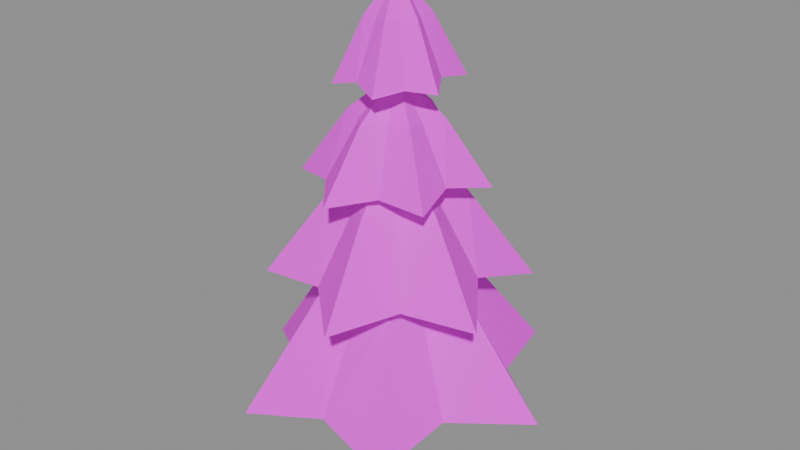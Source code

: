 # Source: SM_Tree_Pine_D.blend  (saved by Blender 5.2.45; exported with 4.5.12 LTS)
import bpy
from mathutils import Matrix  # noqa: F401  (used for matrix-valued properties, if any)

bpy.ops.wm.read_factory_settings(use_empty=True)
scene = bpy.context.scene
scene.name = 'SM_Tree_Pine_D'

# ---- collections
col_sm_tree_pine_d = bpy.data.collections.new('SM_Tree_Pine_D'); scene.collection.children.link(col_sm_tree_pine_d)

# ---- images (referenced by path relative to the original .blend; pixels are not part of the script)
import os
ASSET_DIR = os.environ.get("B2B_ASSET_DIR", "")  # directory of the original .blend (textures are referenced by path, not embedded)
HERE = os.path.dirname(os.path.abspath(__file__))  # packed textures are extracted next to this script under _unpacked/

def load_image(name, relpath, width, height, colorspace="sRGB"):
    """Load a texture the original file referenced (path relative to the .blend, or extracted next to this script)."""
    p = next((c for c in (os.path.join(HERE, relpath), os.path.join(ASSET_DIR, relpath)) if relpath and os.path.exists(c)), "")
    if p:
        img = bpy.data.images.load(p, check_existing=True)
        img.name = name
    else:  # same state as the original file: an image datablock whose file is absent (Cycles renders it pink)
        img = bpy.data.images.new(name, width, height)
        img.source = "FILE"
        img.filepath = "//" + (relpath or name)
    img.colorspace_settings.name = colorspace
    return img
img_t_palette = load_image('T_Palette', 'T_Palette.png', 1024, 1024, 'sRGB')

# ---- materials (node trees are filled in below, after node groups)
mat_m_palette = bpy.data.materials.new('M_Palette')

# ---- material node trees
mat_m_palette.use_nodes = True; mat_m_palette.node_tree.nodes.clear()
_N = mat_m_palette.node_tree.nodes; _L = mat_m_palette.node_tree.links
n0 = _N.new('ShaderNodeOutputMaterial'); n0.name = 'Material Output'; n0.location = (0, 0)
n1 = _N.new('ShaderNodeBsdfPrincipled'); n1.name = 'Principled BSDF'; n1.location = (0, 0)
n1.inputs[2].default_value = 1.0
n1.inputs[10].default_value = 0.005
n2 = _N.new('ShaderNodeTexImage'); n2.name = 'Image Texture'; n2.location = (0, 0)
n2.image = img_t_palette
n2.interpolation = 'Closest'
_L.new(n2.outputs[0], n1.inputs[0])
_L.new(n1.outputs[0], n0.inputs[0])
n0.is_active_output = True

# ---- meshes
me_sm_tree_pine_d = bpy.data.meshes.new('SM_Tree_Pine_D')
me_sm_tree_pine_d.from_pydata([(0.1415, 0.00361, 0.002709), (0.0821, 0.1245, -0.004352), (-0.07008, 0.1314, -0.003511), (-0.1452, -0.001841, 0.004945), (-0.08105, -0.1335, 0.007154), (0.07172, -0.1329, 0.005422), (0.1117, -0.004624, 0.3507), (0.05716, 0.09084, 0.352), (-0.05998, 0.09311, 0.3445), (-0.1139, 0.00631, 0.3487), (-0.04853, -0.09607, 0.3514), (0.05992, -0.0928, 0.3449), (0.06671, 0.001059, 1.647), (0.02979, 0.06013, 1.65), (-0.03542, 0.05678, 1.648), (-0.06364, 3.803e-06, 1.647), (-0.03048, -0.06041, 1.648), (0.02926, -0.05525, 1.647), (0.02759, -0.001343, 2.7), (0.01436, 0.02393, 2.7), (-0.0138, 0.02361, 2.7), (-0.02884, -8.409e-05, 2.699), (-0.01254, -0.02237, 2.699), (0.01257, -0.02314, 2.7), (1.01, 0.06069, 0.4944), (0.5049, 0.03034, 1.138), (0.5695, 0.3761, 0.5247), (0.2848, 0.188, 1.138), (0.4445, 0.8891, 0.4939), (0.2222, 0.4446, 1.138), (-0.04007, 0.6668, 0.5202), (-0.02004, 0.3334, 1.138), (-0.5205, 0.7882, 0.4628), (-0.2602, 0.3941, 1.138), (-0.6142, 0.3071, 0.5156), (-0.3071, 0.1535, 1.138), (-0.9687, -0.05821, 0.4035), (-0.4843, -0.02911, 1.138), (-0.5611, -0.3705, 0.5883), (-0.2806, -0.1853, 1.138), (-0.4454, -0.891, 0.4283), (-0.2227, -0.4455, 1.138), (0.04374, -0.7279, 0.5258), (0.02187, -0.3639, 1.138), (0.525, -0.795, 0.4035), (0.2625, -0.3975, 1.138), (0.5879, -0.2939, 0.5099), (0.294, -0.147, 1.138), (0.0, 0.0, 1.55), (0.0, 0.0, 0.78), (0.615, 0.5423, 1.152), (0.3075, 0.2711, 1.716), (0.1686, 0.5012, 1.251), (0.08431, 0.2506, 1.716), (-0.163, 0.8082, 1.154), (-0.08152, 0.4041, 1.716), (-0.3743, 0.4244, 1.232), (-0.1871, 0.2122, 1.716), (-0.7466, 0.2512, 1.179), (-0.3733, 0.1256, 1.716), (-0.5675, -0.1145, 1.263), (-0.2838, -0.05725, 1.716), (-0.5867, -0.5174, 1.198), (-0.2934, -0.2587, 1.716), (-0.1713, -0.5093, 1.233), (-0.08567, -0.2547, 1.716), (0.1639, -0.8125, 1.175), (0.08196, -0.4063, 1.716), (0.3748, -0.4251, 1.228), (0.1874, -0.2125, 1.716), (0.7812, -0.2628, 1.18), (0.3906, -0.1314, 1.716), (0.5183, 0.1046, 1.277), (0.2592, 0.05229, 1.716), (0.0, 0.0, 2.044), (0.0, 0.0, 1.433), (0.05513, 0.5629, 1.782), (0.02757, 0.2815, 2.199), (-0.1584, 0.3491, 1.831), (-0.0792, 0.1745, 2.199), (-0.4818, 0.3449, 1.774), (-0.2409, 0.1724, 2.199), (-0.3898, 0.03817, 1.845), (-0.1949, 0.01909, 2.199), (-0.5293, -0.2402, 1.788), (-0.2647, -0.1201, 2.199), (-0.2443, -0.3413, 1.834), (-0.1221, -0.1707, 2.199), (-0.05535, -0.5651, 1.791), (-0.02768, -0.2826, 2.199), (0.159, -0.3503, 1.832), (0.07948, -0.1752, 2.199), (0.448, -0.3206, 1.809), (0.224, -0.1603, 2.199), (0.3838, -0.03759, 1.858), (0.1919, -0.01879, 2.199), (0.5069, 0.23, 1.804), (0.2535, 0.115, 2.199), (0.2403, 0.3357, 1.84), (0.1202, 0.1679, 2.199), (0.0, 0.0, 2.441), (0.0, 0.0, 1.989), (-0.3736, 0.07971, 2.39), (-0.1868, 0.03986, 2.77), (-0.2343, -0.07594, 2.419), (-0.1172, -0.03797, 2.77), (-0.2429, -0.2694, 2.387), (-0.1215, -0.1347, 2.77), (-0.05779, -0.2709, 2.436), (-0.0289, -0.1354, 2.77), (0.1087, -0.3355, 2.395), (0.05436, -0.1677, 2.77), (0.2057, -0.1855, 2.424), (0.1029, -0.09276, 2.77), (0.3466, -0.07394, 2.402), (0.1733, -0.03697, 2.77), (0.2468, 0.07999, 2.44), (0.1234, 0.04, 2.77), (0.2631, 0.2917, 2.4), (0.1315, 0.1459, 2.77), (0.05778, 0.2708, 2.406), (0.02889, 0.1354, 2.77), (-0.1199, 0.3699, 2.381), (-0.05994, 0.1849, 2.77), (-0.1852, 0.167, 2.418), (-0.09261, 0.08351, 2.77), (0.0, 0.0, 3.0), (0.0, 0.0, 2.572)], [], [(0, 7, 6), (1, 8, 7), (3, 8, 2), (4, 9, 3), (4, 11, 10), (0, 11, 5), (7, 12, 6), (7, 14, 13), (9, 14, 8), (10, 15, 9), (10, 17, 16), (6, 17, 11), (13, 18, 12), (13, 20, 19), (14, 21, 20), (15, 22, 21), (17, 22, 16), (17, 18, 23), (2, 1, 0), (22, 23, 19), (25, 27, 48), (26, 25, 24), (26, 24, 49), (27, 29, 48), (26, 29, 27), (28, 26, 49), (29, 31, 48), (30, 29, 28), (30, 28, 49), (31, 33, 48), (30, 33, 31), (32, 30, 49), (33, 35, 48), (34, 33, 32), (34, 32, 49), (35, 37, 48), (34, 37, 35), (36, 34, 49), (37, 39, 48), (38, 37, 36), (38, 36, 49), (39, 41, 48), (38, 41, 39), (40, 38, 49), (41, 43, 48), (42, 41, 40), (42, 40, 49), (43, 45, 48), (42, 45, 43), (44, 42, 49), (45, 47, 48), (46, 45, 44), (46, 44, 49), (47, 25, 48), (46, 25, 47), (24, 46, 49), (51, 53, 74), (52, 51, 50), (52, 50, 75), (53, 55, 74), (52, 55, 53), (54, 52, 75), (55, 57, 74), (56, 55, 54), (56, 54, 75), (57, 59, 74), (56, 59, 57), (58, 56, 75), (59, 61, 74), (60, 59, 58), (60, 58, 75), (61, 63, 74), (60, 63, 61), (62, 60, 75), (63, 65, 74), (64, 63, 62), (64, 62, 75), (65, 67, 74), (64, 67, 65), (66, 64, 75), (67, 69, 74), (68, 67, 66), (68, 66, 75), (69, 71, 74), (68, 71, 69), (70, 68, 75), (71, 73, 74), (72, 71, 70), (72, 70, 75), (73, 51, 74), (72, 51, 73), (50, 72, 75), (77, 79, 100), (78, 77, 76), (78, 76, 101), (79, 81, 100), (78, 81, 79), (80, 78, 101), (81, 83, 100), (82, 81, 80), (82, 80, 101), (83, 85, 100), (82, 85, 83), (84, 82, 101), (85, 87, 100), (86, 85, 84), (86, 84, 101), (87, 89, 100), (86, 89, 87), (88, 86, 101), (89, 91, 100), (90, 89, 88), (90, 88, 101), (91, 93, 100), (90, 93, 91), (92, 90, 101), (93, 95, 100), (94, 93, 92), (94, 92, 101), (95, 97, 100), (94, 97, 95), (96, 94, 101), (97, 99, 100), (98, 97, 96), (98, 96, 101), (99, 77, 100), (98, 77, 99), (76, 98, 101), (103, 105, 126), (104, 103, 102), (104, 102, 127), (105, 107, 126), (104, 107, 105), (106, 104, 127), (107, 109, 126), (108, 107, 106), (108, 106, 127), (109, 111, 126), (108, 111, 109), (110, 108, 127), (111, 113, 126), (112, 111, 110), (112, 110, 127), (113, 115, 126), (112, 115, 113), (114, 112, 127), (115, 117, 126), (116, 115, 114), (116, 114, 127), (117, 119, 126), (116, 119, 117), (118, 116, 127), (119, 121, 126), (120, 119, 118), (120, 118, 127), (121, 123, 126), (120, 123, 121), (122, 120, 127), (123, 125, 126), (124, 123, 122), (124, 122, 127), (125, 103, 126), (124, 103, 125), (102, 124, 127), (0, 1, 7), (1, 2, 8), (3, 9, 8), (4, 10, 9), (4, 5, 11), (0, 6, 11), (7, 13, 12), (7, 8, 14), (9, 15, 14), (10, 16, 15), (10, 11, 17), (6, 12, 17), (13, 19, 18), (13, 14, 20), (14, 15, 21), (15, 16, 22), (17, 23, 22), (17, 12, 18), (0, 5, 3), (5, 4, 3), (3, 2, 0), (23, 18, 19), (19, 20, 22), (20, 21, 22), (26, 27, 25), (26, 28, 29), (30, 31, 29), (30, 32, 33), (34, 35, 33), (34, 36, 37), (38, 39, 37), (38, 40, 41), (42, 43, 41), (42, 44, 45), (46, 47, 45), (46, 24, 25), (52, 53, 51), (52, 54, 55), (56, 57, 55), (56, 58, 59), (60, 61, 59), (60, 62, 63), (64, 65, 63), (64, 66, 67), (68, 69, 67), (68, 70, 71), (72, 73, 71), (72, 50, 51), (78, 79, 77), (78, 80, 81), (82, 83, 81), (82, 84, 85), (86, 87, 85), (86, 88, 89), (90, 91, 89), (90, 92, 93), (94, 95, 93), (94, 96, 97), (98, 99, 97), (98, 76, 77), (104, 105, 103), (104, 106, 107), (108, 109, 107), (108, 110, 111), (112, 113, 111), (112, 114, 115), (116, 117, 115), (116, 118, 119), (120, 121, 119), (120, 122, 123), (124, 125, 123), (124, 102, 103)])
_uv = me_sm_tree_pine_d.uv_layers.new(name='UVMap')
_uv.uv.foreach_set('vector', [0.09375, 0.9062, 0.09375, 0.9062, 0.09375, 0.9062, 0.09375, 0.9062, 0.09375, 0.9062, 0.09375, 0.9062, 0.09375, 0.9062, 0.09375, 0.9062, 0.09375, 0.9062, 0.09375, 0.9062, 0.09375, 0.9062, 0.09375, 0.9062, 0.09375, 0.9062, 0.09375, 0.9062, 0.09375, 0.9062, 0.09375, 0.9062, 0.09375, 0.9062, 0.09375, 0.9062, 0.09375, 0.9062, 0.09375, 0.9062, 0.09375, 0.9062, 0.09375, 0.9062, 0.09375, 0.9062, 0.09375, 0.9062, 0.09375, 0.9062, 0.09375, 0.9062, 0.09375, 0.9062, 0.09375, 0.9062, 0.09375, 0.9062, 0.09375, 0.9062, 0.09375, 0.9062, 0.09375, 0.9062, 0.09375, 0.9062, 0.09375, 0.9062, 0.09375, 0.9062, 0.09375, 0.9062, 0.09375, 0.9062, 0.09375, 0.9062, 0.09375, 0.9062, 0.09375, 0.9062, 0.09375, 0.9062, 0.09375, 0.9062, 0.09375, 0.9062, 0.09375, 0.9062, 0.09375, 0.9062, 0.09375, 0.9062, 0.09375, 0.9062, 0.09375, 0.9062, 0.09375, 0.9062, 0.09375, 0.9062, 0.09375, 0.9062, 0.09375, 0.9062, 0.09375, 0.9062, 0.09375, 0.9062, 0.09375, 0.9062, 0.09375, 0.9062, 0.09375, 0.9062, 0.09375, 0.9062, 0.09375, 0.9062, 0.09375, 0.9062, 0.4062, 0.9688, 0.4062, 0.9688, 0.4062, 0.9688, 0.4688, 0.9688, 0.4688, 0.9688, 0.4688, 0.9688, 0.5312, 0.9688, 0.5312, 0.9688, 0.5312, 0.9688, 0.4062, 0.9688, 0.4062, 0.9688, 0.4062, 0.9688, 0.4688, 0.9688, 0.4688, 0.9688, 0.4688, 0.9688, 0.5312, 0.9688, 0.5312, 0.9688, 0.5312, 0.9688, 0.4062, 0.9688, 0.4062, 0.9688, 0.4062, 0.9688, 0.4688, 0.9688, 0.4688, 0.9688, 0.4688, 0.9688, 0.5312, 0.9688, 0.5312, 0.9688, 0.5312, 0.9688, 0.4062, 0.9688, 0.4062, 0.9688, 0.4062, 0.9688, 0.4688, 0.9688, 0.4688, 0.9688, 0.4688, 0.9688, 0.5312, 0.9688, 0.5312, 0.9688, 0.5312, 0.9688, 0.4062, 0.9688, 0.4062, 0.9688, 0.4062, 0.9688, 0.4688, 0.9688, 0.4688, 0.9688, 0.4688, 0.9688, 0.5312, 0.9688, 0.5312, 0.9688, 0.5312, 0.9688, 0.4062, 0.9688, 0.4062, 0.9688, 0.4062, 0.9688, 0.4688, 0.9688, 0.4688, 0.9688, 0.4688, 0.9688, 0.5312, 0.9688, 0.5312, 0.9688, 0.5312, 0.9688, 0.4062, 0.9688, 0.4062, 0.9688, 0.4062, 0.9688, 0.4688, 0.9688, 0.4688, 0.9688, 0.4688, 0.9688, 0.5312, 0.9688, 0.5312, 0.9688, 0.5312, 0.9688, 0.4062, 0.9688, 0.4062, 0.9688, 0.4062, 0.9688, 0.4688, 0.9688, 0.4688, 0.9688, 0.4688, 0.9688, 0.5312, 0.9688, 0.5312, 0.9688, 0.5312, 0.9688, 0.4062, 0.9688, 0.4062, 0.9688, 0.4062, 0.9688, 0.4688, 0.9688, 0.4688, 0.9688, 0.4688, 0.9688, 0.5312, 0.9688, 0.5312, 0.9688, 0.5312, 0.9688, 0.4062, 0.9688, 0.4062, 0.9688, 0.4062, 0.9688, 0.4688, 0.9688, 0.4688, 0.9688, 0.4688, 0.9688, 0.5312, 0.9688, 0.5312, 0.9688, 0.5312, 0.9688, 0.4062, 0.9688, 0.4062, 0.9688, 0.4062, 0.9688, 0.4688, 0.9688, 0.4688, 0.9688, 0.4688, 0.9688, 0.5312, 0.9688, 0.5312, 0.9688, 0.5312, 0.9688, 0.4062, 0.9688, 0.4062, 0.9688, 0.4062, 0.9688, 0.4688, 0.9688, 0.4688, 0.9688, 0.4688, 0.9688, 0.5312, 0.9688, 0.5312, 0.9688, 0.5312, 0.9688, 0.4062, 0.9688, 0.4062, 0.9688, 0.4062, 0.9688, 0.4688, 0.9688, 0.4688, 0.9688, 0.4688, 0.9688, 0.5312, 0.9688, 0.5312, 0.9688, 0.5312, 0.9688, 0.4062, 0.9688, 0.4062, 0.9688, 0.4062, 0.9688, 0.4688, 0.9688, 0.4688, 0.9688, 0.4688, 0.9688, 0.5312, 0.9688, 0.5312, 0.9688, 0.5312, 0.9688, 0.4062, 0.9688, 0.4062, 0.9688, 0.4062, 0.9688, 0.4688, 0.9688, 0.4688, 0.9688, 0.4688, 0.9688, 0.5312, 0.9688, 0.5312, 0.9688, 0.5312, 0.9688, 0.4062, 0.9688, 0.4062, 0.9688, 0.4062, 0.9688, 0.4688, 0.9688, 0.4688, 0.9688, 0.4688, 0.9688, 0.5312, 0.9688, 0.5312, 0.9688, 0.5312, 0.9688, 0.4062, 0.9688, 0.4062, 0.9688, 0.4062, 0.9688, 0.4062, 0.9688, 0.4062, 0.9688, 0.4062, 0.9688, 0.5312, 0.9688, 0.5312, 0.9688, 0.5312, 0.9688, 0.4062, 0.9688, 0.4062, 0.9688, 0.4062, 0.9688, 0.4062, 0.9688, 0.4062, 0.9688, 0.4062, 0.9688, 0.5312, 0.9688, 0.5312, 0.9688, 0.5312, 0.9688, 0.4062, 0.9688, 0.4062, 0.9688, 0.4062, 0.9688, 0.4688, 0.9688, 0.4688, 0.9688, 0.4688, 0.9688, 0.5312, 0.9688, 0.5312, 0.9688, 0.5312, 0.9688, 0.4062, 0.9688, 0.4062, 0.9688, 0.4062, 0.9688, 0.4688, 0.9688, 0.4688, 0.9688, 0.4688, 0.9688, 0.5312, 0.9688, 0.5312, 0.9688, 0.5312, 0.9688, 0.4062, 0.9688, 0.4062, 0.9688, 0.4062, 0.9688, 0.4688, 0.9688, 0.4688, 0.9688, 0.4688, 0.9688, 0.5312, 0.9688, 0.5312, 0.9688, 0.5312, 0.9688, 0.4062, 0.9688, 0.4062, 0.9688, 0.4062, 0.9688, 0.4688, 0.9688, 0.4688, 0.9688, 0.4688, 0.9688, 0.5312, 0.9688, 0.5312, 0.9688, 0.5312, 0.9688, 0.4062, 0.9688, 0.4062, 0.9688, 0.4062, 0.9688, 0.4688, 0.9688, 0.4688, 0.9688, 0.4688, 0.9688, 0.5312, 0.9688, 0.5312, 0.9688, 0.5312, 0.9688, 0.4062, 0.9688, 0.4062, 0.9688, 0.4062, 0.9688, 0.4688, 0.9688, 0.4688, 0.9688, 0.4688, 0.9688, 0.5312, 0.9688, 0.5312, 0.9688, 0.5312, 0.9688, 0.4062, 0.9688, 0.4062, 0.9688, 0.4062, 0.9688, 0.4688, 0.9688, 0.4688, 0.9688, 0.4688, 0.9688, 0.5312, 0.9688, 0.5312, 0.9688, 0.5312, 0.9688, 0.4062, 0.9688, 0.4062, 0.9688, 0.4062, 0.9688, 0.4688, 0.9688, 0.4688, 0.9688, 0.4688, 0.9688, 0.5312, 0.9688, 0.5312, 0.9688, 0.5312, 0.9688, 0.4062, 0.9688, 0.4062, 0.9688, 0.4062, 0.9688, 0.4688, 0.9688, 0.4688, 0.9688, 0.4688, 0.9688, 0.5312, 0.9688, 0.5312, 0.9688, 0.5312, 0.9688, 0.4062, 0.9688, 0.4062, 0.9688, 0.4062, 0.9688, 0.4688, 0.9688, 0.4688, 0.9688, 0.4688, 0.9688, 0.5312, 0.9688, 0.5312, 0.9688, 0.5312, 0.9688, 0.4062, 0.9688, 0.4062, 0.9688, 0.4062, 0.9688, 0.4688, 0.9688, 0.4688, 0.9688, 0.4688, 0.9688, 0.5312, 0.9688, 0.5312, 0.9688, 0.5312, 0.9688, 0.4062, 0.9688, 0.4062, 0.9688, 0.4062, 0.9688, 0.4688, 0.9688, 0.4688, 0.9688, 0.4688, 0.9688, 0.5312, 0.9688, 0.5312, 0.9688, 0.5312, 0.9688, 0.4062, 0.9688, 0.4062, 0.9688, 0.4062, 0.9688, 0.4688, 0.9688, 0.4688, 0.9688, 0.4688, 0.9688, 0.5312, 0.9688, 0.5312, 0.9688, 0.5312, 0.9688, 0.4062, 0.9688, 0.4062, 0.9688, 0.4062, 0.9688, 0.4688, 0.9688, 0.4688, 0.9688, 0.4688, 0.9688, 0.5312, 0.9688, 0.5312, 0.9688, 0.5312, 0.9688, 0.4062, 0.9688, 0.4062, 0.9688, 0.4062, 0.9688, 0.4688, 0.9688, 0.4688, 0.9688, 0.4688, 0.9688, 0.5312, 0.9688, 0.5312, 0.9688, 0.5312, 0.9688, 0.4062, 0.9688, 0.4062, 0.9688, 0.4062, 0.9688, 0.4688, 0.9688, 0.4688, 0.9688, 0.4688, 0.9688, 0.5312, 0.9688, 0.5312, 0.9688, 0.5312, 0.9688, 0.4062, 0.9688, 0.4062, 0.9688, 0.4062, 0.9688, 0.4688, 0.9688, 0.4688, 0.9688, 0.4688, 0.9688, 0.5312, 0.9688, 0.5312, 0.9688, 0.5312, 0.9688, 0.4062, 0.9688, 0.4062, 0.9688, 0.4062, 0.9688, 0.4688, 0.9688, 0.4688, 0.9688, 0.4688, 0.9688, 0.5312, 0.9688, 0.5312, 0.9688, 0.5312, 0.9688, 0.4062, 0.9688, 0.4062, 0.9688, 0.4062, 0.9688, 0.4062, 0.9688, 0.4062, 0.9688, 0.4062, 0.9688, 0.5312, 0.9688, 0.5312, 0.9688, 0.5312, 0.9688, 0.4062, 0.9688, 0.4062, 0.9688, 0.4062, 0.9688, 0.4062, 0.9688, 0.4062, 0.9688, 0.4062, 0.9688, 0.5312, 0.9688, 0.5312, 0.9688, 0.5312, 0.9688, 0.4062, 0.9688, 0.4062, 0.9688, 0.4062, 0.9688, 0.4062, 0.9688, 0.4062, 0.9688, 0.4062, 0.9688, 0.5312, 0.9688, 0.5312, 0.9688, 0.5312, 0.9688, 0.4062, 0.9688, 0.4062, 0.9688, 0.4062, 0.9688, 0.4062, 0.9688, 0.4062, 0.9688, 0.4062, 0.9688, 0.5312, 0.9688, 0.5312, 0.9688, 0.5312, 0.9688, 0.4062, 0.9688, 0.4062, 0.9688, 0.4062, 0.9688, 0.4062, 0.9688, 0.4062, 0.9688, 0.4062, 0.9688, 0.5312, 0.9688, 0.5312, 0.9688, 0.5312, 0.9688, 0.4062, 0.9688, 0.4062, 0.9688, 0.4062, 0.9688, 0.4062, 0.9688, 0.4062, 0.9688, 0.4062, 0.9688, 0.5312, 0.9688, 0.5312, 0.9688, 0.5312, 0.9688, 0.4062, 0.9688, 0.4062, 0.9688, 0.4062, 0.9688, 0.4062, 0.9688, 0.4062, 0.9688, 0.4062, 0.9688, 0.5312, 0.9688, 0.5312, 0.9688, 0.5312, 0.9688, 0.4062, 0.9688, 0.4062, 0.9688, 0.4062, 0.9688, 0.4062, 0.9688, 0.4062, 0.9688, 0.4062, 0.9688, 0.5312, 0.9688, 0.5312, 0.9688, 0.5312, 0.9688, 0.4062, 0.9688, 0.4062, 0.9688, 0.4062, 0.9688, 0.4062, 0.9688, 0.4062, 0.9688, 0.4062, 0.9688, 0.5312, 0.9688, 0.5312, 0.9688, 0.5312, 0.9688, 0.4062, 0.9688, 0.4062, 0.9688, 0.4062, 0.9688, 0.4062, 0.9688, 0.4062, 0.9688, 0.4062, 0.9688, 0.5312, 0.9688, 0.5312, 0.9688, 0.5312, 0.9688, 0.4062, 0.9688, 0.4062, 0.9688, 0.4062, 0.9688, 0.4062, 0.9688, 0.4062, 0.9688, 0.4062, 0.9688, 0.5312, 0.9688, 0.5312, 0.9688, 0.5312, 0.9688, 0.4062, 0.9688, 0.4062, 0.9688, 0.4062, 0.9688, 0.4062, 0.9688, 0.4062, 0.9688, 0.4062, 0.9688, 0.5312, 0.9688, 0.5312, 0.9688, 0.5312, 0.9688, 0.09375, 0.9062, 0.09375, 0.9062, 0.09375, 0.9062, 0.09375, 0.9062, 0.09375, 0.9062, 0.09375, 0.9062, 0.09375, 0.9062, 0.09375, 0.9062, 0.09375, 0.9062, 0.09375, 0.9062, 0.09375, 0.9062, 0.09375, 0.9062, 0.09375, 0.9062, 0.09375, 0.9062, 0.09375, 0.9062, 0.09375, 0.9062, 0.09375, 0.9062, 0.09375, 0.9062, 0.09375, 0.9062, 0.09375, 0.9062, 0.09375, 0.9062, 0.09375, 0.9062, 0.09375, 0.9062, 0.09375, 0.9062, 0.09375, 0.9062, 0.09375, 0.9062, 0.09375, 0.9062, 0.09375, 0.9062, 0.09375, 0.9062, 0.09375, 0.9062, 0.09375, 0.9062, 0.09375, 0.9062, 0.09375, 0.9062, 0.09375, 0.9062, 0.09375, 0.9062, 0.09375, 0.9062, 0.09375, 0.9062, 0.09375, 0.9062, 0.09375, 0.9062, 0.09375, 0.9062, 0.09375, 0.9062, 0.09375, 0.9062, 0.09375, 0.9062, 0.09375, 0.9062, 0.09375, 0.9062, 0.09375, 0.9062, 0.09375, 0.9062, 0.09375, 0.9062, 0.09375, 0.9062, 0.09375, 0.9062, 0.09375, 0.9062, 0.09375, 0.9062, 0.09375, 0.9062, 0.09375, 0.9062, 0.09375, 0.9062, 0.09375, 0.9062, 0.09375, 0.9062, 0.09375, 0.9062, 0.09375, 0.9062, 0.09375, 0.9062, 0.09375, 0.9062, 0.09375, 0.9062, 0.09375, 0.9062, 0.09375, 0.9062, 0.09375, 0.9062, 0.09375, 0.9062, 0.09375, 0.9062, 0.09375, 0.9062, 0.09375, 0.9062, 0.09375, 0.9062, 0.09375, 0.9062, 0.09375, 0.9062, 0.4688, 0.9688, 0.4688, 0.9688, 0.4688, 0.9688, 0.4688, 0.9688, 0.4688, 0.9688, 0.4688, 0.9688, 0.4688, 0.9688, 0.4688, 0.9688, 0.4688, 0.9688, 0.4688, 0.9688, 0.4688, 0.9688, 0.4688, 0.9688, 0.4688, 0.9688, 0.4688, 0.9688, 0.4688, 0.9688, 0.4688, 0.9688, 0.4688, 0.9688, 0.4688, 0.9688, 0.4688, 0.9688, 0.4688, 0.9688, 0.4688, 0.9688, 0.4688, 0.9688, 0.4688, 0.9688, 0.4688, 0.9688, 0.4688, 0.9688, 0.4688, 0.9688, 0.4688, 0.9688, 0.4688, 0.9688, 0.4688, 0.9688, 0.4688, 0.9688, 0.4688, 0.9688, 0.4688, 0.9688, 0.4688, 0.9688, 0.4688, 0.9688, 0.4688, 0.9688, 0.4688, 0.9688, 0.4688, 0.9688, 0.4688, 0.9688, 0.4688, 0.9688, 0.4688, 0.9688, 0.4688, 0.9688, 0.4688, 0.9688, 0.4688, 0.9688, 0.4688, 0.9688, 0.4688, 0.9688, 0.4688, 0.9688, 0.4688, 0.9688, 0.4688, 0.9688, 0.4062, 0.9688, 0.4062, 0.9688, 0.4062, 0.9688, 0.4062, 0.9688, 0.4062, 0.9688, 0.4062, 0.9688, 0.4688, 0.9688, 0.4688, 0.9688, 0.4688, 0.9688, 0.4688, 0.9688, 0.4688, 0.9688, 0.4688, 0.9688, 0.4688, 0.9688, 0.4688, 0.9688, 0.4688, 0.9688, 0.4688, 0.9688, 0.4688, 0.9688, 0.4688, 0.9688, 0.4688, 0.9688, 0.4688, 0.9688, 0.4688, 0.9688, 0.4688, 0.9688, 0.4688, 0.9688, 0.4688, 0.9688, 0.4688, 0.9688, 0.4688, 0.9688, 0.4688, 0.9688, 0.4688, 0.9688, 0.4688, 0.9688, 0.4688, 0.9688, 0.4688, 0.9688, 0.4688, 0.9688, 0.4688, 0.9688, 0.4688, 0.9688, 0.4688, 0.9688, 0.4688, 0.9688, 0.4688, 0.9688, 0.4688, 0.9688, 0.4688, 0.9688, 0.4688, 0.9688, 0.4688, 0.9688, 0.4688, 0.9688, 0.4688, 0.9688, 0.4688, 0.9688, 0.4688, 0.9688, 0.4688, 0.9688, 0.4688, 0.9688, 0.4688, 0.9688, 0.4688, 0.9688, 0.4688, 0.9688, 0.4688, 0.9688, 0.4688, 0.9688, 0.4688, 0.9688, 0.4688, 0.9688, 0.4688, 0.9688, 0.4688, 0.9688, 0.4688, 0.9688, 0.4688, 0.9688, 0.4688, 0.9688, 0.4688, 0.9688, 0.4062, 0.9688, 0.4062, 0.9688, 0.4062, 0.9688, 0.4062, 0.9688, 0.4062, 0.9688, 0.4062, 0.9688, 0.4062, 0.9688, 0.4062, 0.9688, 0.4062, 0.9688, 0.4062, 0.9688, 0.4062, 0.9688, 0.4062, 0.9688, 0.4062, 0.9688, 0.4062, 0.9688, 0.4062, 0.9688, 0.4062, 0.9688, 0.4062, 0.9688, 0.4062, 0.9688, 0.4062, 0.9688, 0.4062, 0.9688, 0.4062, 0.9688, 0.4062, 0.9688, 0.4062, 0.9688, 0.4062, 0.9688, 0.4062, 0.9688, 0.4062, 0.9688, 0.4062, 0.9688, 0.4062, 0.9688, 0.4062, 0.9688, 0.4062, 0.9688, 0.4062, 0.9688, 0.4062, 0.9688, 0.4062, 0.9688, 0.4062, 0.9688, 0.4062, 0.9688, 0.4062, 0.9688])
me_sm_tree_pine_d.materials.append(mat_m_palette)
me_sm_tree_pine_d.update()

# ---- objects
ob_sm_tree_pine_d = bpy.data.objects.new('SM_Tree_Pine_D', me_sm_tree_pine_d)

# ---- transforms, parenting, visibility, modifiers, constraints
ob_sm_tree_pine_d.location = (0.0, 0.0, 0.0)

# ---- collection membership
col_sm_tree_pine_d.objects.link(ob_sm_tree_pine_d)

# ---- scene / render settings (as saved in the file)
scene.frame_start = 1; scene.frame_end = 250; scene.frame_set(1)
scene.render.engine = 'BLENDER_EEVEE_NEXT'
scene.render.image_settings.exr_codec = 'NONE'
scene.render.use_bake_clear = False
scene.render.bake_margin = 0
scene.render.bake_bias = 0.0
scene.render.bake_samples = 0
scene.render.simplify_subdivision_render = 0
scene.render.simplify_child_particles_render = 0.0
scene.render.compositor_device = 'GPU'
scene.eevee.use_volume_custom_range = False
scene.eevee.gtao_distance = 0.0
scene.eevee.use_fast_gi = False
scene.eevee.fast_gi_thickness_near = 0.1
scene.eevee.fast_gi_thickness_far = 0.0
scene.eevee.ray_tracing_options.screen_trace_thickness = 0.1
bpy.context.view_layer.update()

# ---- added for rendering (the .blend has no active camera and no usable light): camera, sun + grey world if the file has none
cam_auto = bpy.data.cameras.new('AutoCamera')
cam_auto.lens = 50.0
cam_auto.sensor_width = 36.0
cam_auto.clip_end = 1000.0
ob_auto_camera = bpy.data.objects.new('AutoCamera', cam_auto)
scene.collection.objects.link(ob_auto_camera)
ob_auto_camera.location = (3.73411, -4.45722, 4.46866)
ob_auto_camera.rotation_euler = (1.09748, -7.21219e-08, 0.694738)
scene.camera = ob_auto_camera
light_auto_sun = bpy.data.lights.new('AutoSun', 'SUN')
light_auto_sun.energy = 3.0
light_auto_sun.angle = 0.0523599
ob_auto_sun = bpy.data.objects.new('AutoSun', light_auto_sun)
scene.collection.objects.link(ob_auto_sun)
ob_auto_sun.rotation_euler = (0.872665, 0.174533, 0.523599)
if scene.world is None:
    world_auto = bpy.data.worlds.new('AutoWorld')
    world_auto.color = (0.3, 0.3, 0.3)
    scene.world = world_auto
bpy.context.view_layer.update()
